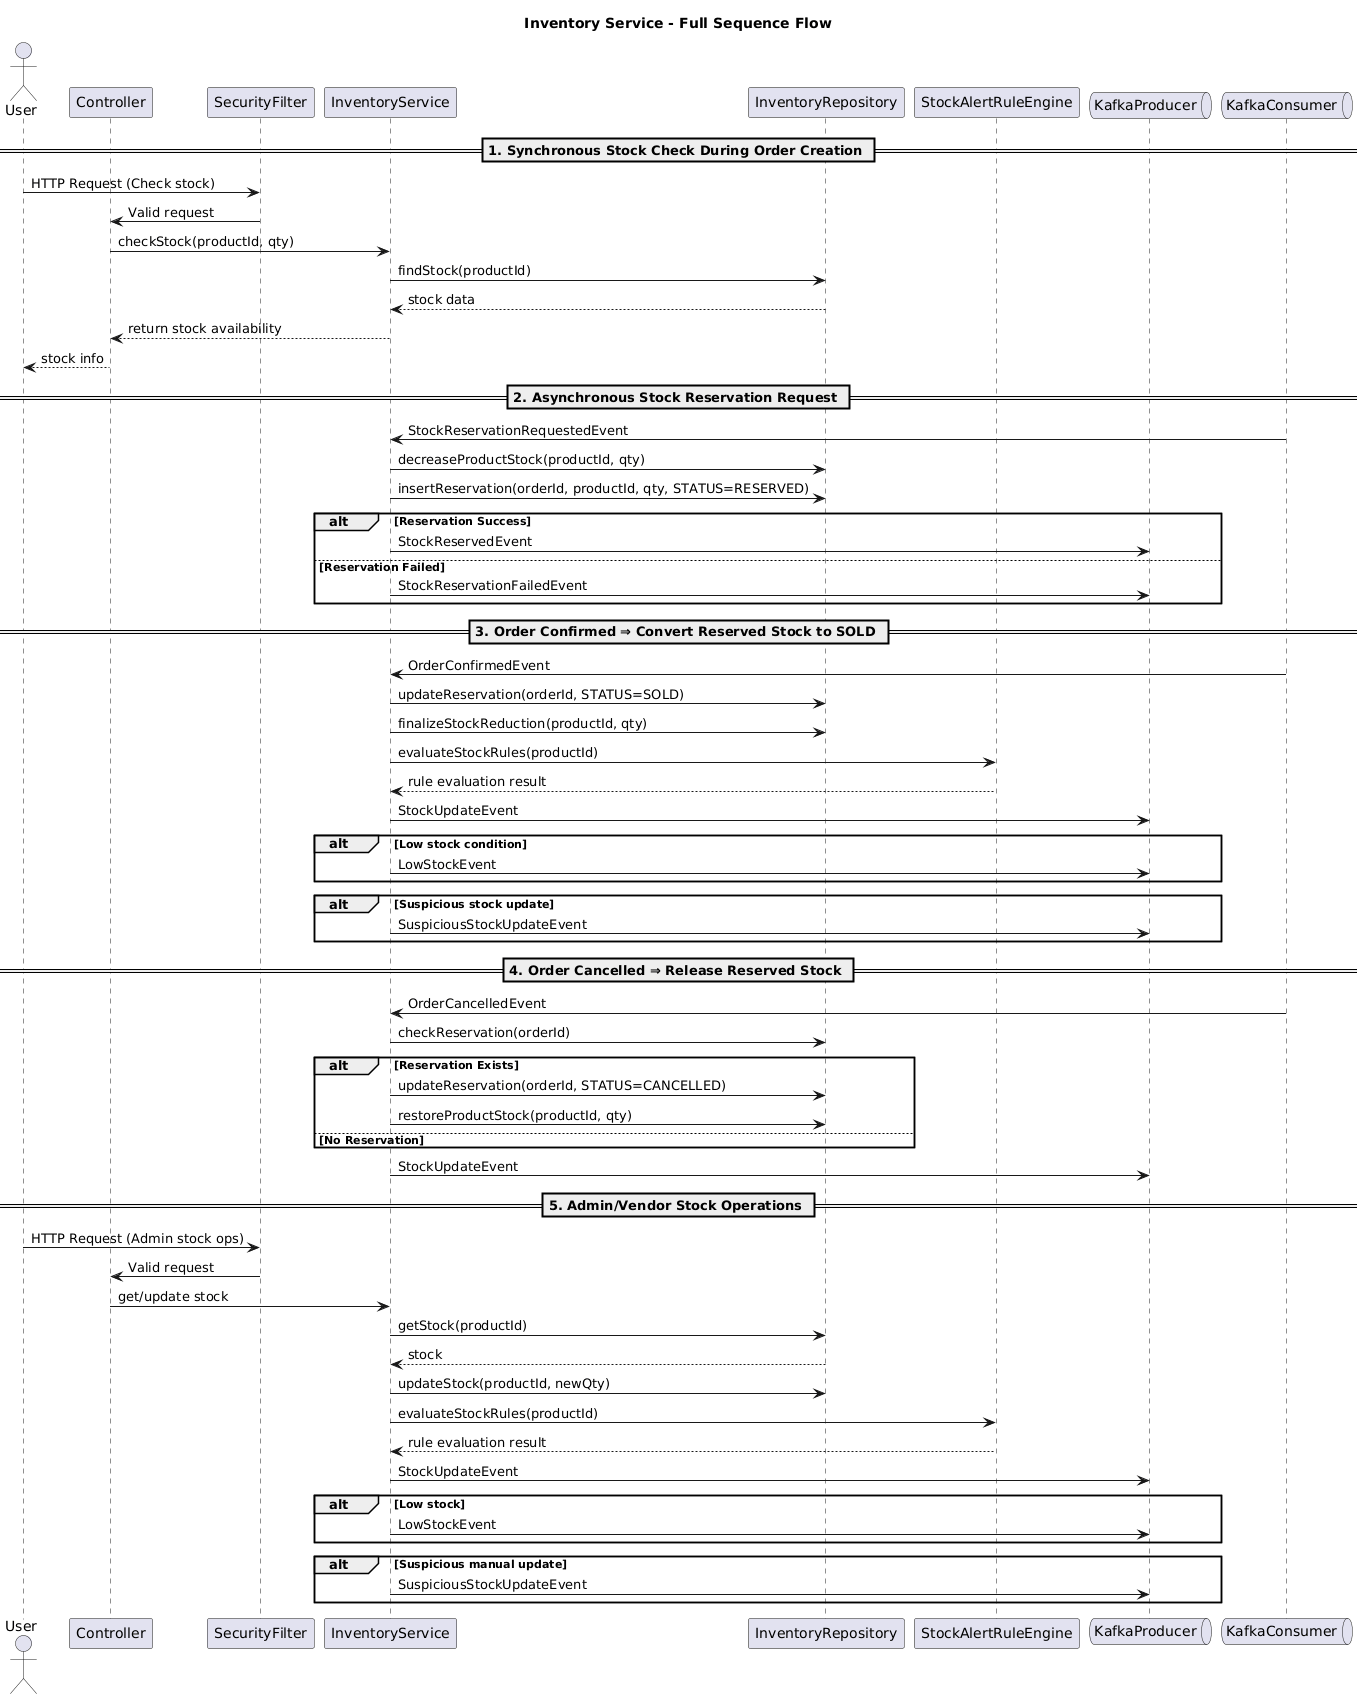

The diagram above was rendered by PlantUML. Its source (embedded in the PNG):
@startuml
title Inventory Service - Full Sequence Flow

actor User
participant Controller
participant SecurityFilter
participant InventoryService
participant InventoryRepository
participant StockAlertRuleEngine
queue KafkaProducer
queue KafkaConsumer

== 1. Synchronous Stock Check During Order Creation ==

User -> SecurityFilter: HTTP Request (Check stock)
SecurityFilter -> Controller: Valid request
Controller -> InventoryService: checkStock(productId, qty)
InventoryService -> InventoryRepository: findStock(productId)
InventoryRepository --> InventoryService: stock data
InventoryService --> Controller: return stock availability
Controller --> User: stock info

== 2. Asynchronous Stock Reservation Request ==

KafkaConsumer -> InventoryService: StockReservationRequestedEvent
InventoryService -> InventoryRepository: decreaseProductStock(productId, qty)
InventoryService -> InventoryRepository: insertReservation(orderId, productId, qty, STATUS=RESERVED)

alt Reservation Success
    InventoryService -> KafkaProducer: StockReservedEvent
else Reservation Failed
    InventoryService -> KafkaProducer: StockReservationFailedEvent
end

== 3. Order Confirmed ⇒ Convert Reserved Stock to SOLD ==

KafkaConsumer -> InventoryService: OrderConfirmedEvent
InventoryService -> InventoryRepository: updateReservation(orderId, STATUS=SOLD)
InventoryService -> InventoryRepository: finalizeStockReduction(productId, qty)

InventoryService -> StockAlertRuleEngine: evaluateStockRules(productId)
StockAlertRuleEngine --> InventoryService: rule evaluation result

InventoryService -> KafkaProducer: StockUpdateEvent

alt Low stock condition
    InventoryService -> KafkaProducer: LowStockEvent
end

alt Suspicious stock update
    InventoryService -> KafkaProducer: SuspiciousStockUpdateEvent
end

== 4. Order Cancelled ⇒ Release Reserved Stock ==

KafkaConsumer -> InventoryService: OrderCancelledEvent
InventoryService -> InventoryRepository: checkReservation(orderId)

alt Reservation Exists
    InventoryService -> InventoryRepository: updateReservation(orderId, STATUS=CANCELLED)
    InventoryService -> InventoryRepository: restoreProductStock(productId, qty)
else No Reservation
    note right: Nothing to restore
end

InventoryService -> KafkaProducer: StockUpdateEvent

== 5. Admin/Vendor Stock Operations ==

User -> SecurityFilter: HTTP Request (Admin stock ops)
SecurityFilter -> Controller: Valid request
Controller -> InventoryService: get/update stock

InventoryService -> InventoryRepository: getStock(productId)
InventoryRepository --> InventoryService: stock

InventoryService -> InventoryRepository: updateStock(productId, newQty)

InventoryService -> StockAlertRuleEngine: evaluateStockRules(productId)
StockAlertRuleEngine --> InventoryService: rule evaluation result

InventoryService -> KafkaProducer: StockUpdateEvent

alt Low stock
    InventoryService -> KafkaProducer: LowStockEvent
end

alt Suspicious manual update
    InventoryService -> KafkaProducer: SuspiciousStockUpdateEvent
end
@enduml